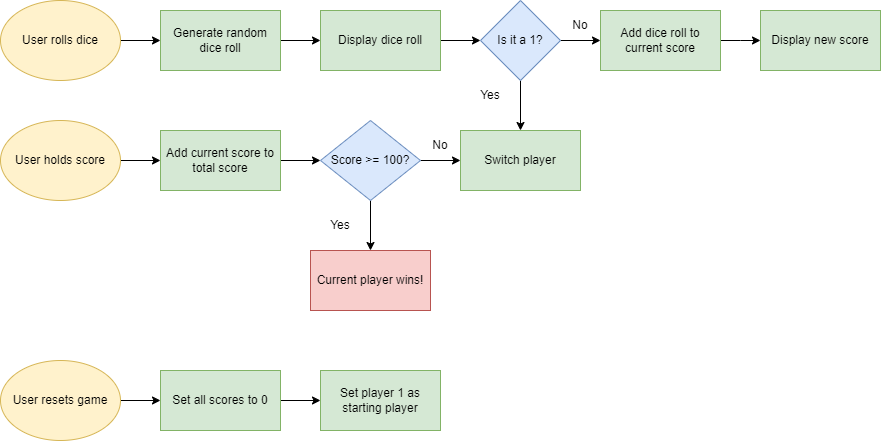

The diagram above was exported from draw.io. Its source (the exported page's mxGraphModel, read from the mxfile embedded in the PNG):
<mxGraphModel dx="649" dy="778" grid="1" gridSize="10" guides="1" tooltips="1" connect="1" arrows="1" fold="1" page="1" pageScale="1" pageWidth="827" pageHeight="1169" math="0" shadow="0">
  <root>
    <mxCell id="WIyWlLk6GJQsqaUBKTNV-0" />
    <mxCell id="WIyWlLk6GJQsqaUBKTNV-1" parent="WIyWlLk6GJQsqaUBKTNV-0" />
    <mxCell id="cH0xZVbjTLCOLyyHNKHB-5" value="" style="edgeStyle=orthogonalEdgeStyle;rounded=0;orthogonalLoop=1;jettySize=auto;html=1;" edge="1" parent="WIyWlLk6GJQsqaUBKTNV-1" source="cH0xZVbjTLCOLyyHNKHB-3" target="cH0xZVbjTLCOLyyHNKHB-4">
      <mxGeometry relative="1" as="geometry" />
    </mxCell>
    <mxCell id="cH0xZVbjTLCOLyyHNKHB-3" value="User rolls dice" style="ellipse;whiteSpace=wrap;html=1;fillColor=#fff2cc;strokeColor=#d6b656;" vertex="1" parent="WIyWlLk6GJQsqaUBKTNV-1">
      <mxGeometry x="80" y="40" width="120" height="80" as="geometry" />
    </mxCell>
    <mxCell id="cH0xZVbjTLCOLyyHNKHB-7" value="" style="edgeStyle=orthogonalEdgeStyle;rounded=0;orthogonalLoop=1;jettySize=auto;html=1;" edge="1" parent="WIyWlLk6GJQsqaUBKTNV-1" source="cH0xZVbjTLCOLyyHNKHB-4" target="cH0xZVbjTLCOLyyHNKHB-6">
      <mxGeometry relative="1" as="geometry" />
    </mxCell>
    <mxCell id="cH0xZVbjTLCOLyyHNKHB-4" value="Generate random dice roll" style="whiteSpace=wrap;html=1;fillColor=#d5e8d4;strokeColor=#82b366;" vertex="1" parent="WIyWlLk6GJQsqaUBKTNV-1">
      <mxGeometry x="240" y="50" width="120" height="60" as="geometry" />
    </mxCell>
    <mxCell id="cH0xZVbjTLCOLyyHNKHB-9" value="" style="edgeStyle=orthogonalEdgeStyle;rounded=0;orthogonalLoop=1;jettySize=auto;html=1;" edge="1" parent="WIyWlLk6GJQsqaUBKTNV-1" source="cH0xZVbjTLCOLyyHNKHB-6" target="cH0xZVbjTLCOLyyHNKHB-8">
      <mxGeometry relative="1" as="geometry" />
    </mxCell>
    <mxCell id="cH0xZVbjTLCOLyyHNKHB-6" value="Display dice roll" style="whiteSpace=wrap;html=1;fillColor=#d5e8d4;strokeColor=#82b366;" vertex="1" parent="WIyWlLk6GJQsqaUBKTNV-1">
      <mxGeometry x="400" y="50" width="120" height="60" as="geometry" />
    </mxCell>
    <mxCell id="cH0xZVbjTLCOLyyHNKHB-11" value="" style="edgeStyle=orthogonalEdgeStyle;rounded=0;orthogonalLoop=1;jettySize=auto;html=1;" edge="1" parent="WIyWlLk6GJQsqaUBKTNV-1" source="cH0xZVbjTLCOLyyHNKHB-8" target="cH0xZVbjTLCOLyyHNKHB-10">
      <mxGeometry relative="1" as="geometry" />
    </mxCell>
    <mxCell id="cH0xZVbjTLCOLyyHNKHB-29" value="" style="edgeStyle=orthogonalEdgeStyle;rounded=0;orthogonalLoop=1;jettySize=auto;html=1;" edge="1" parent="WIyWlLk6GJQsqaUBKTNV-1" source="cH0xZVbjTLCOLyyHNKHB-8" target="cH0xZVbjTLCOLyyHNKHB-28">
      <mxGeometry relative="1" as="geometry" />
    </mxCell>
    <mxCell id="cH0xZVbjTLCOLyyHNKHB-8" value="Is it a 1?" style="rhombus;whiteSpace=wrap;html=1;fillColor=#dae8fc;strokeColor=#6c8ebf;" vertex="1" parent="WIyWlLk6GJQsqaUBKTNV-1">
      <mxGeometry x="560" y="40" width="80" height="80" as="geometry" />
    </mxCell>
    <mxCell id="cH0xZVbjTLCOLyyHNKHB-14" value="" style="edgeStyle=orthogonalEdgeStyle;rounded=0;orthogonalLoop=1;jettySize=auto;html=1;" edge="1" parent="WIyWlLk6GJQsqaUBKTNV-1" source="cH0xZVbjTLCOLyyHNKHB-10">
      <mxGeometry relative="1" as="geometry">
        <mxPoint x="840" y="80" as="targetPoint" />
      </mxGeometry>
    </mxCell>
    <mxCell id="cH0xZVbjTLCOLyyHNKHB-10" value="Add dice roll to current score" style="whiteSpace=wrap;html=1;fillColor=#d5e8d4;strokeColor=#82b366;" vertex="1" parent="WIyWlLk6GJQsqaUBKTNV-1">
      <mxGeometry x="680" y="50" width="120" height="60" as="geometry" />
    </mxCell>
    <mxCell id="cH0xZVbjTLCOLyyHNKHB-12" value="No" style="text;strokeColor=none;align=center;fillColor=none;html=1;verticalAlign=middle;whiteSpace=wrap;rounded=0;" vertex="1" parent="WIyWlLk6GJQsqaUBKTNV-1">
      <mxGeometry x="630" y="50" width="60" height="30" as="geometry" />
    </mxCell>
    <mxCell id="cH0xZVbjTLCOLyyHNKHB-13" value="Display new score" style="whiteSpace=wrap;html=1;fillColor=#d5e8d4;strokeColor=#82b366;" vertex="1" parent="WIyWlLk6GJQsqaUBKTNV-1">
      <mxGeometry x="840" y="50" width="120" height="60" as="geometry" />
    </mxCell>
    <mxCell id="cH0xZVbjTLCOLyyHNKHB-20" value="Yes" style="text;strokeColor=none;align=center;fillColor=none;html=1;verticalAlign=middle;whiteSpace=wrap;rounded=0;" vertex="1" parent="WIyWlLk6GJQsqaUBKTNV-1">
      <mxGeometry x="540" y="120" width="60" height="30" as="geometry" />
    </mxCell>
    <mxCell id="cH0xZVbjTLCOLyyHNKHB-28" value="Switch player" style="whiteSpace=wrap;html=1;fillColor=#d5e8d4;strokeColor=#82b366;" vertex="1" parent="WIyWlLk6GJQsqaUBKTNV-1">
      <mxGeometry x="540" y="170" width="120" height="60" as="geometry" />
    </mxCell>
    <mxCell id="cH0xZVbjTLCOLyyHNKHB-32" value="" style="edgeStyle=orthogonalEdgeStyle;rounded=0;orthogonalLoop=1;jettySize=auto;html=1;" edge="1" parent="WIyWlLk6GJQsqaUBKTNV-1" source="cH0xZVbjTLCOLyyHNKHB-30" target="cH0xZVbjTLCOLyyHNKHB-31">
      <mxGeometry relative="1" as="geometry" />
    </mxCell>
    <mxCell id="cH0xZVbjTLCOLyyHNKHB-30" value="User holds score" style="ellipse;whiteSpace=wrap;html=1;fillColor=#fff2cc;strokeColor=#d6b656;" vertex="1" parent="WIyWlLk6GJQsqaUBKTNV-1">
      <mxGeometry x="80" y="160" width="120" height="80" as="geometry" />
    </mxCell>
    <mxCell id="cH0xZVbjTLCOLyyHNKHB-34" value="" style="edgeStyle=orthogonalEdgeStyle;rounded=0;orthogonalLoop=1;jettySize=auto;html=1;" edge="1" parent="WIyWlLk6GJQsqaUBKTNV-1" source="cH0xZVbjTLCOLyyHNKHB-31" target="cH0xZVbjTLCOLyyHNKHB-33">
      <mxGeometry relative="1" as="geometry" />
    </mxCell>
    <mxCell id="cH0xZVbjTLCOLyyHNKHB-31" value="Add current score to total score" style="whiteSpace=wrap;html=1;fillColor=#d5e8d4;strokeColor=#82b366;" vertex="1" parent="WIyWlLk6GJQsqaUBKTNV-1">
      <mxGeometry x="240" y="170" width="120" height="60" as="geometry" />
    </mxCell>
    <mxCell id="cH0xZVbjTLCOLyyHNKHB-35" value="" style="edgeStyle=orthogonalEdgeStyle;rounded=0;orthogonalLoop=1;jettySize=auto;html=1;" edge="1" parent="WIyWlLk6GJQsqaUBKTNV-1" source="cH0xZVbjTLCOLyyHNKHB-33" target="cH0xZVbjTLCOLyyHNKHB-28">
      <mxGeometry relative="1" as="geometry" />
    </mxCell>
    <mxCell id="cH0xZVbjTLCOLyyHNKHB-39" value="" style="edgeStyle=orthogonalEdgeStyle;rounded=0;orthogonalLoop=1;jettySize=auto;html=1;" edge="1" parent="WIyWlLk6GJQsqaUBKTNV-1" source="cH0xZVbjTLCOLyyHNKHB-33" target="cH0xZVbjTLCOLyyHNKHB-38">
      <mxGeometry relative="1" as="geometry" />
    </mxCell>
    <mxCell id="cH0xZVbjTLCOLyyHNKHB-33" value="Score &amp;gt;= 100?" style="rhombus;whiteSpace=wrap;html=1;fillColor=#dae8fc;strokeColor=#6c8ebf;" vertex="1" parent="WIyWlLk6GJQsqaUBKTNV-1">
      <mxGeometry x="400" y="160" width="100" height="80" as="geometry" />
    </mxCell>
    <mxCell id="cH0xZVbjTLCOLyyHNKHB-36" value="No" style="text;strokeColor=none;align=center;fillColor=none;html=1;verticalAlign=middle;whiteSpace=wrap;rounded=0;" vertex="1" parent="WIyWlLk6GJQsqaUBKTNV-1">
      <mxGeometry x="490" y="170" width="60" height="30" as="geometry" />
    </mxCell>
    <mxCell id="cH0xZVbjTLCOLyyHNKHB-38" value="Current player wins!" style="whiteSpace=wrap;html=1;fillColor=#f8cecc;strokeColor=#b85450;" vertex="1" parent="WIyWlLk6GJQsqaUBKTNV-1">
      <mxGeometry x="390" y="290" width="120" height="60" as="geometry" />
    </mxCell>
    <mxCell id="cH0xZVbjTLCOLyyHNKHB-41" value="Yes" style="text;strokeColor=none;align=center;fillColor=none;html=1;verticalAlign=middle;whiteSpace=wrap;rounded=0;" vertex="1" parent="WIyWlLk6GJQsqaUBKTNV-1">
      <mxGeometry x="390" y="250" width="60" height="30" as="geometry" />
    </mxCell>
    <mxCell id="cH0xZVbjTLCOLyyHNKHB-46" value="" style="edgeStyle=orthogonalEdgeStyle;rounded=0;orthogonalLoop=1;jettySize=auto;html=1;" edge="1" parent="WIyWlLk6GJQsqaUBKTNV-1" source="cH0xZVbjTLCOLyyHNKHB-44" target="cH0xZVbjTLCOLyyHNKHB-45">
      <mxGeometry relative="1" as="geometry" />
    </mxCell>
    <mxCell id="cH0xZVbjTLCOLyyHNKHB-44" value="User resets game" style="ellipse;whiteSpace=wrap;html=1;fillColor=#fff2cc;strokeColor=#d6b656;" vertex="1" parent="WIyWlLk6GJQsqaUBKTNV-1">
      <mxGeometry x="80" y="400" width="120" height="80" as="geometry" />
    </mxCell>
    <mxCell id="cH0xZVbjTLCOLyyHNKHB-48" value="" style="edgeStyle=orthogonalEdgeStyle;rounded=0;orthogonalLoop=1;jettySize=auto;html=1;" edge="1" parent="WIyWlLk6GJQsqaUBKTNV-1" source="cH0xZVbjTLCOLyyHNKHB-45" target="cH0xZVbjTLCOLyyHNKHB-47">
      <mxGeometry relative="1" as="geometry" />
    </mxCell>
    <mxCell id="cH0xZVbjTLCOLyyHNKHB-45" value="Set all scores to 0" style="whiteSpace=wrap;html=1;fillColor=#d5e8d4;strokeColor=#82b366;" vertex="1" parent="WIyWlLk6GJQsqaUBKTNV-1">
      <mxGeometry x="240" y="410" width="120" height="60" as="geometry" />
    </mxCell>
    <mxCell id="cH0xZVbjTLCOLyyHNKHB-47" value="Set player 1 as starting player" style="whiteSpace=wrap;html=1;fillColor=#d5e8d4;strokeColor=#82b366;" vertex="1" parent="WIyWlLk6GJQsqaUBKTNV-1">
      <mxGeometry x="400" y="410" width="120" height="60" as="geometry" />
    </mxCell>
  </root>
</mxGraphModel>